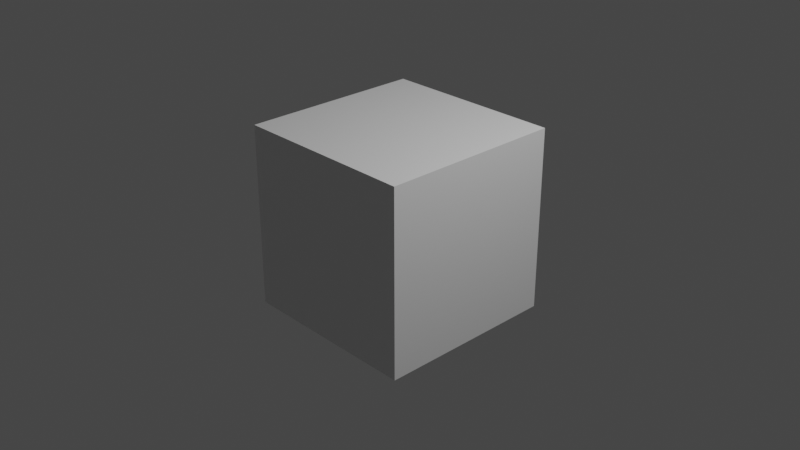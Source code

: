 # Source: untitled.blend  (saved by Blender 3.6.13; exported with 4.5.12 LTS)
import bpy
from mathutils import Matrix  # noqa: F401  (used for matrix-valued properties, if any)

bpy.ops.wm.read_factory_settings(use_empty=True)
scene = bpy.context.scene
scene.name = 'Scene'

# ---- collections
col_collection = bpy.data.collections.new('Collection'); scene.collection.children.link(col_collection)

# ---- materials (node trees are filled in below, after node groups)
mat_material = bpy.data.materials.new('Material')
mat_material.alpha_threshold = 0.0
mat_material.use_transparent_shadow = False
mat_material.roughness = 0.5
mat_material.line_color = (0.0, 0.0, 0.0, 1.0)

# ---- node groups
ng_curve_start_end_000 = bpy.data.node_groups.new('curve_start_end.000', 'GeometryNodeTree')
_s = ng_curve_start_end_000.interface.new_socket(name='Geometry', in_out='OUTPUT', socket_type='NodeSocketGeometry')
_s = ng_curve_start_end_000.interface.new_socket(name='Geometry', in_out='INPUT', socket_type='NodeSocketGeometry')
_s = ng_curve_start_end_000.interface.new_socket(name='Start', in_out='INPUT', socket_type='NodeSocketFloat')
_s.subtype = 'FACTOR'
_s.min_value = 0.0
_s.max_value = 1.0
_s = ng_curve_start_end_000.interface.new_socket(name='End', in_out='INPUT', socket_type='NodeSocketFloat')
_s.subtype = 'FACTOR'
_s.default_value = 1.0
_s.min_value = 0.0
_s.max_value = 1.0
_s = ng_curve_start_end_000.interface.new_socket(name='Curve', in_out='INPUT', socket_type='NodeSocketMaterial')
_s = ng_curve_start_end_000.interface.new_socket(name='Endpoints', in_out='INPUT', socket_type='NodeSocketMaterial')
ng_curve_start_end_000.is_modifier = True
_N = ng_curve_start_end_000.nodes; _L = ng_curve_start_end_000.links
n0 = _N.new('GeometryNodeAttributeStatistic'); n0.name = 'Attribute Statistic'; n0.location = (-464, -149)
n1 = _N.new('FunctionNodeCompare'); n1.name = 'Compare'; n1.location = (69, -388)
n1.operation = 'EQUAL'
n1.inputs[6].default_value = (0.0, 0.0, 0.0, 0.0)
n1.inputs[7].default_value = (0.0, 0.0, 0.0, 0.0)
n2 = _N.new('GeometryNodeInstanceOnPoints'); n2.name = 'Instance on Points'; n2.location = (673, -43)
n3 = _N.new('GeometryNodeCurveToMesh'); n3.name = 'Curve to Mesh'; n3.location = (322, 221)
n4 = _N.new('NodeGroupInput'); n4.name = 'Group Input'; n4.location = (-1057, 4)
n5 = _N.new('NodeGroupOutput'); n5.name = 'Group Output'; n5.location = (1409, 155)
n6 = _N.new('GeometryNodeJoinGeometry'); n6.name = 'Join Geometry'; n6.location = (1143, 156)
n7 = _N.new('NodeReroute'); n7.name = 'Reroute'; n7.location = (-538, -50)
n7.width = 16
n7.socket_idname = 'NodeSocketGeometry'
n8 = _N.new('ShaderNodeMath'); n8.name = 'Math'; n8.location = (397, -415)
n9 = _N.new('GeometryNodeCurvePrimitiveCircle'); n9.name = 'Curve Circle'; n9.location = (132, 125)
n9.inputs[0].default_value = 3
n9.inputs[4].default_value = 0.5
n10 = _N.new('GeometryNodeTrimCurve'); n10.name = 'Trim Curve'; n10.location = (-766, 12)
n11 = _N.new('GeometryNodeSetMaterial'); n11.name = 'Set Material.001'; n11.location = (902, 187)
n12 = _N.new('GeometryNodeSetMaterial'); n12.name = 'Set Material'; n12.location = (923, 47)
n13 = _N.new('GeometryNodeMeshUVSphere'); n13.name = 'UV Sphere'; n13.location = (342, -125)
n13.inputs[0].default_value = 4
n13.inputs[1].default_value = 2
n14 = _N.new('FunctionNodeCompare'); n14.name = 'Compare.001'; n14.location = (67, -616)
n14.operation = 'EQUAL'
n14.inputs[6].default_value = (0.0, 0.0, 0.0, 0.0)
n14.inputs[7].default_value = (0.0, 0.0, 0.0, 0.0)
n15 = _N.new('GeometryNodeInputIndex'); n15.name = 'Index.002'; n15.location = (-124, -777)
n16 = _N.new('GeometryNodeInputIndex'); n16.name = 'Index.001'; n16.location = (-654, -444)
n17 = _N.new('GeometryNodeInputIndex'); n17.name = 'Index'; n17.location = (-155, -548)
n18 = _N.new('GeometryNodeSetShadeSmooth'); n18.name = 'Set Shade Smooth'; n18.location = (566, 202)
n18.inputs[2].default_value = False
n19 = _N.new('GeometryNodeInputNamedAttribute'); n19.name = 'Named Attribute'; n19.location = (297, 221)
n19.inputs[0].default_value = 'radius'
n20 = _N.new('GeometryNodeSwitch'); n20.name = 'Switch'; n20.location = (297, 221)
n20.input_type = 'FLOAT'
n20.inputs[1].default_value = 1.0
_L.new(n6.outputs[0], n5.inputs[0])
_L.new(n9.outputs[0], n3.inputs[1])
_L.new(n11.outputs[0], n6.inputs[0])
_L.new(n7.outputs[0], n0.inputs[0])
_L.new(n17.outputs[0], n1.inputs[0])
_L.new(n12.outputs[0], n6.inputs[0])
_L.new(n16.outputs[0], n0.inputs[2])
_L.new(n0.outputs[4], n1.inputs[1])
_L.new(n15.outputs[0], n14.inputs[0])
_L.new(n1.outputs[0], n8.inputs[0])
_L.new(n14.outputs[0], n8.inputs[1])
_L.new(n7.outputs[0], n3.inputs[0])
_L.new(n10.outputs[0], n7.inputs[0])
_L.new(n4.outputs[0], n10.inputs[0])
_L.new(n2.outputs[0], n12.inputs[0])
_L.new(n18.outputs[0], n11.inputs[0])
_L.new(n7.outputs[0], n2.inputs[0])
_L.new(n8.outputs[0], n2.inputs[1])
_L.new(n4.outputs[1], n10.inputs[2])
_L.new(n4.outputs[2], n10.inputs[3])
_L.new(n4.outputs[3], n11.inputs[2])
_L.new(n4.outputs[4], n12.inputs[2])
_L.new(n13.outputs[0], n2.inputs[2])
_L.new(n3.outputs[0], n18.inputs[0])
_L.new(n19.outputs[1], n20.inputs[0])
_L.new(n19.outputs[0], n20.inputs[2])
_L.new(n20.outputs[0], n3.inputs[2])
n5.is_active_output = True

# ---- material node trees
mat_material.use_nodes = True; mat_material.node_tree.nodes.clear()
_N = mat_material.node_tree.nodes; _L = mat_material.node_tree.links
n0 = _N.new('ShaderNodeOutputMaterial'); n0.name = 'Material Output'; n0.location = (300, 300)
n1 = _N.new('ShaderNodeBsdfPrincipled'); n1.name = 'Principled BSDF'; n1.location = (10, 300)
n1.distribution = 'GGX'
n1.subsurface_method = 'RANDOM_WALK_SKIN'
n1.inputs[3].default_value = 1.45
n1.inputs[27].default_value = (0.0, 0.0, 0.0, 1.0)
n1.inputs[28].default_value = 1.0
_L.new(n1.outputs[0], n0.inputs[0])
n0.is_active_output = True

# ---- world
world_world = bpy.data.worlds.new('World'); scene.world = world_world
world_world.use_nodes = True; world_world.node_tree.nodes.clear()
_N = world_world.node_tree.nodes; _L = world_world.node_tree.links
n0 = _N.new('ShaderNodeOutputWorld'); n0.name = 'World Output'; n0.location = (300, 300)
n1 = _N.new('ShaderNodeBackground'); n1.name = 'Background'; n1.location = (10, 300)
n1.inputs[0].default_value = (0.05088, 0.05088, 0.05088, 1.0)
_L.new(n1.outputs[0], n0.inputs[0])
n0.is_active_output = True
world_world.color = (0.05088, 0.05088, 0.05088)
world_world.use_sun_shadow = False
world_world.sun_shadow_jitter_overblur = 0.0

# ---- cameras
cam_camera = bpy.data.cameras.new('Camera')
cam_camera.clip_end = 100.0
cam_camera.ortho_scale = 7.314

# ---- lights
light_light = bpy.data.lights.new('Light', 'POINT')
light_light.transmission_factor = 0.0
light_light.energy = 1000.0
light_light.shadow_soft_size = 0.1
light_light.shadow_maximum_resolution = 0.006
light_light.use_absolute_resolution = True

# ---- meshes
me_cube = bpy.data.meshes.new('Cube')
me_cube.from_pydata([(1.0, 1.0, 1.0), (1.0, 1.0, -1.0), (1.0, -1.0, 1.0), (1.0, -1.0, -1.0), (-1.0, 1.0, 1.0), (-1.0, 1.0, -1.0), (-1.0, -1.0, 1.0), (-1.0, -1.0, -1.0)], [], [(0, 4, 6, 2), (3, 2, 6, 7), (7, 6, 4, 5), (5, 1, 3, 7), (1, 0, 2, 3), (5, 4, 0, 1)])
_uv = me_cube.uv_layers.new(name='UVMap')
_uv.uv.foreach_set('vector', [0.625, 0.5, 0.875, 0.5, 0.875, 0.75, 0.625, 0.75, 0.375, 0.75, 0.625, 0.75, 0.625, 1.0, 0.375, 1.0, 0.375, 0.0, 0.625, 0.0, 0.625, 0.25, 0.375, 0.25, 0.125, 0.5, 0.375, 0.5, 0.375, 0.75, 0.125, 0.75, 0.375, 0.5, 0.625, 0.5, 0.625, 0.75, 0.375, 0.75, 0.375, 0.25, 0.625, 0.25, 0.625, 0.5, 0.375, 0.5])
me_cube.materials.append(mat_material)
me_cube.use_mirror_vertex_groups = False
me_cube.update()

# ---- curves / text
cu_beziercurve = bpy.data.curves.new('BezierCurve', 'CURVE')
cu_beziercurve.dimensions = '3D'
_sp = cu_beziercurve.splines.new('BEZIER'); _sp.bezier_points.add(3)
_sp.bezier_points.foreach_set('co', [-4.178, 1.388, 0.0, 1.992, 1.204, 0.0, -2.008, -0.7961, 0.0, 4.193, -1.796, 0.0])
_sp.bezier_points.foreach_set('handle_left', [-5.716, 0.786, 0.0, 1.904, 3.04, -0.6372, -2.176, 1.47, 0.0, 2.093, -2.5, 0.0])
_sp.bezier_points.foreach_set('handle_right', [-2.639, 1.991, 0.0, 2.094, -0.9155, 0.7353, -1.83, -3.182, 0.0, 5.997, -1.191, 0.0])
for _p, _l, _r in zip(_sp.bezier_points, ['ALIGNED', 'ALIGNED', 'ALIGNED', 'ALIGNED'], ['ALIGNED', 'ALIGNED', 'ALIGNED', 'ALIGNED']): _p.handle_left_type = _l; _p.handle_right_type = _r
_sp.order_u = 0
_sp.order_v = 0
cu_beziercurve.use_path = True
cu_beziercurve.bevel_profile.use_clip = True
cu_beziercurve.bevel_resolution = 0
cu_beziercurve.fill_mode = 'FULL'

# ---- objects
ob_cube = bpy.data.objects.new('Cube', me_cube)
ob_light = bpy.data.objects.new('Light', light_light)
ob_camera = bpy.data.objects.new('Camera', cam_camera)
ob_curve_start_end_000 = bpy.data.objects.new('curve_start_end.000', cu_beziercurve)

# ---- transforms, parenting, visibility, modifiers, constraints
ob_cube.location = (0.0, 0.0, 0.0)
ob_cube.lock_rotations_4d = False
ob_cube.empty_display_type = 'ARROWS'
ob_cube.lineart.crease_threshold = 0.0
ob_light.location = (4.076, 1.005, 5.904)
ob_light.rotation_euler = (0.6503, 0.05522, 1.866)
ob_light.lock_rotations_4d = False
ob_light.empty_display_type = 'ARROWS'
ob_light.color = (0.0, 0.0, 0.0, 0.0)
ob_light.lineart.crease_threshold = 0.0
ob_camera.location = (7.359, -6.926, 4.958)
ob_camera.rotation_euler = (1.109, 0.0, 0.8149)
ob_camera.lock_rotations_4d = False
ob_camera.empty_display_type = 'ARROWS'
ob_camera.color = (0.0, 0.0, 0.0, 0.0)
ob_camera.display_type = 'WIRE'
ob_camera.lineart.crease_threshold = 0.0
ob_curve_start_end_000.location = (-4.796, -10.1, 1.0)
_m = ob_curve_start_end_000.modifiers.new('GeometryNodes', 'NODES')
_m.node_group = ng_curve_start_end_000
_gi = [s.identifier for s in ng_curve_start_end_000.interface.items_tree if s.item_type == 'SOCKET' and s.in_out == 'INPUT']
_m[_gi[3]] = None  # Curve
_m[_gi[4]] = None  # Endpoints

# ---- collection membership
col_collection.objects.link(ob_cube)
col_collection.objects.link(ob_light)
col_collection.objects.link(ob_camera)
col_collection.objects.link(ob_curve_start_end_000)

# ---- scene / render settings (as saved in the file)
scene.camera = ob_camera
scene.frame_start = 1; scene.frame_end = 250; scene.frame_set(1)
scene.render.engine = 'BLENDER_EEVEE_NEXT'
scene.cycles.sampling_pattern = 'TABULATED_SOBOL'
scene.view_settings.view_transform = 'Filmic'
bpy.context.view_layer.update()
